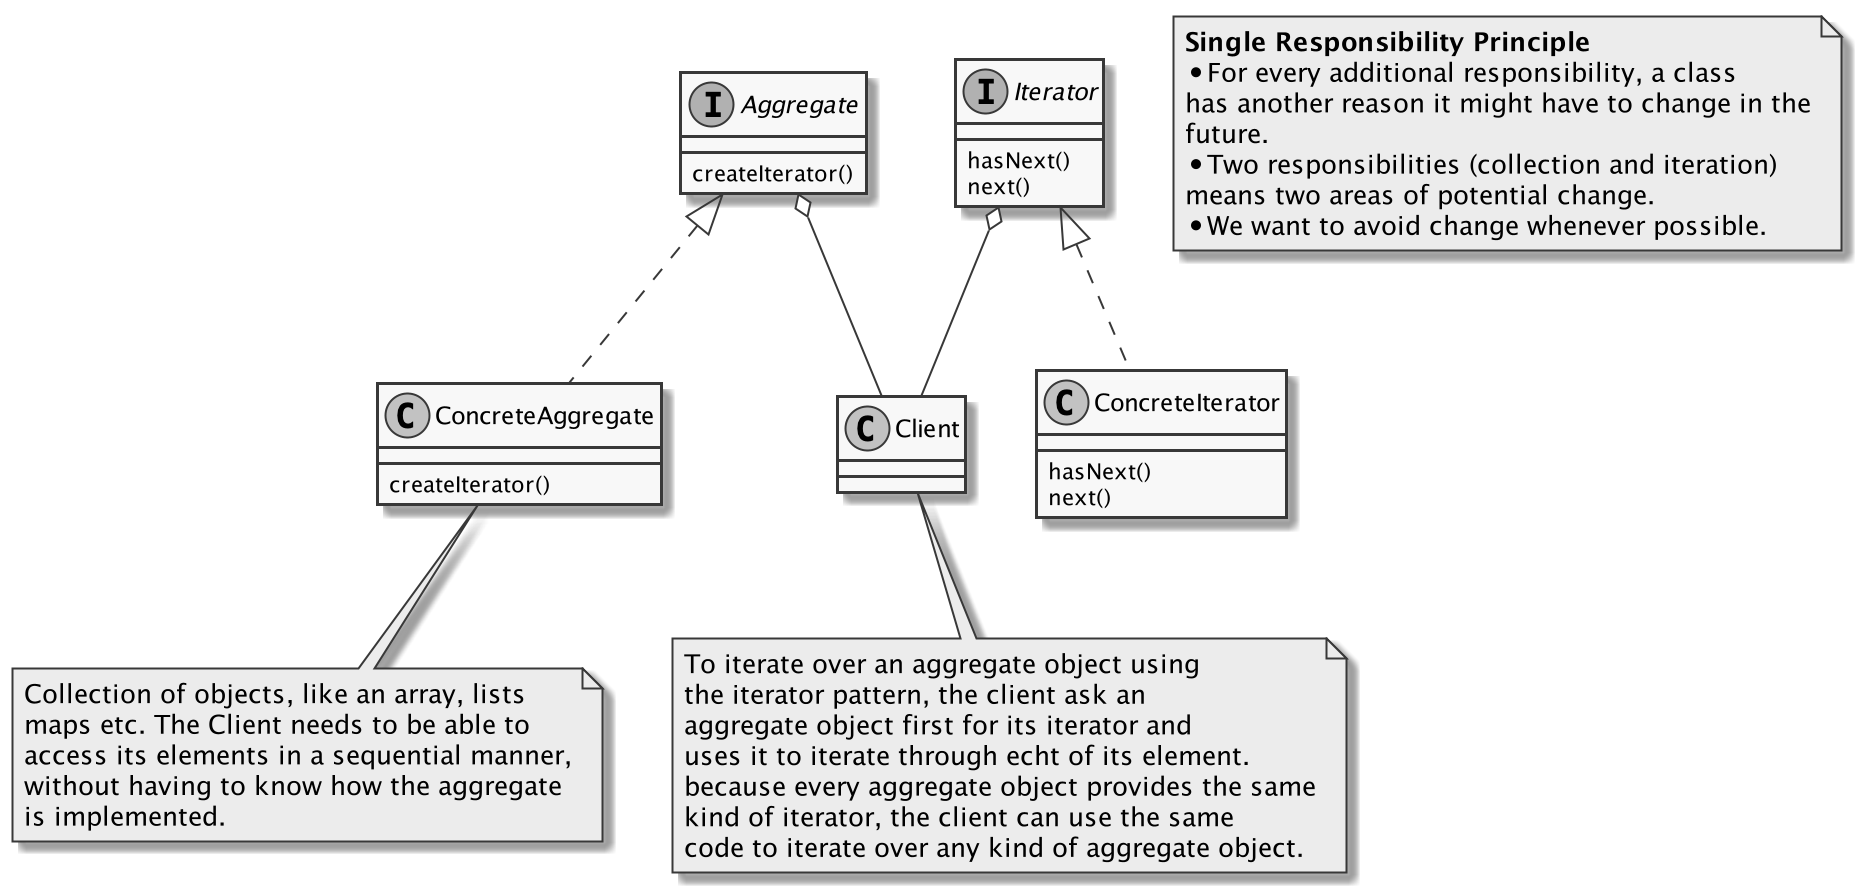

The diagram above was rendered by PlantUML. Its source (embedded in the PNG):
@startuml
skinparam monochrome true
interface Aggregate {
    createIterator()
}

class ConcreteAggregate {
    createIterator()
}

class Client {
}

interface Iterator {
    hasNext()
    next()
}

class ConcreteIterator {
     hasNext()
     next()
}

note bottom of ConcreteAggregate
    Collection of objects, like an array, lists
    maps etc. The Client needs to be able to
    access its elements in a sequential manner,
    without having to know how the aggregate
    is implemented.
end note

note bottom of Client
    To iterate over an aggregate object using
    the iterator pattern, the client ask an
    aggregate object first for its iterator and
    uses it to iterate through echt of its element.
    because every aggregate object provides the same
    kind of iterator, the client can use the same
    code to iterate over any kind of aggregate object.
end note

note as N
    <b>Single Responsibility Principle
    * For every additional responsibility, a class
    has another reason it might have to change in the
    future.
    * Two responsibilities (collection and iteration)
    means two areas of potential change.
    * We want to avoid change whenever possible.
end note
Aggregate <|.. ConcreteAggregate
Aggregate o-- Client
Iterator o-- Client
Iterator <|.. ConcreteIterator

@enduml